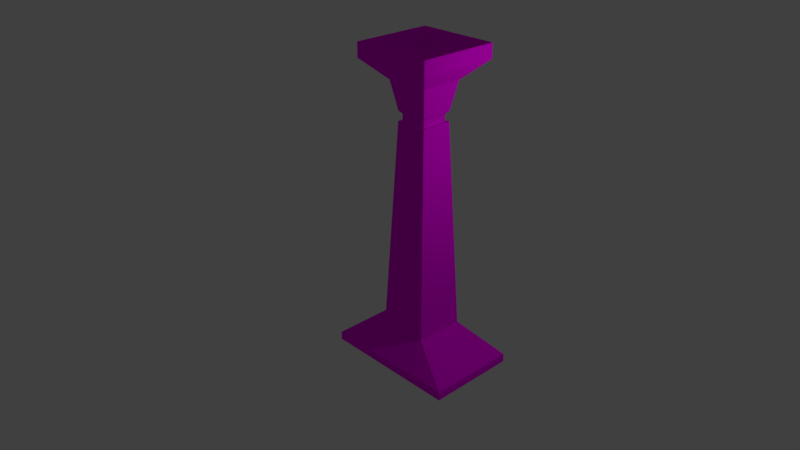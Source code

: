 # Source: Pilone.blend  (saved by Blender 2.79.0; exported with 4.5.12 LTS)
import bpy
from mathutils import Matrix  # noqa: F401  (used for matrix-valued properties, if any)

bpy.ops.wm.read_factory_settings(use_empty=True)
scene = bpy.context.scene
scene.name = 'Scene'

# ---- collections
col_collection_1 = bpy.data.collections.new('Collection 1'); scene.collection.children.link(col_collection_1)

# ---- images (referenced by path relative to the original .blend; pixels are not part of the script)
import os
ASSET_DIR = os.environ.get("B2B_ASSET_DIR", "")  # directory of the original .blend (textures are referenced by path, not embedded)
HERE = os.path.dirname(os.path.abspath(__file__))  # packed textures are extracted next to this script under _unpacked/

def load_image(name, relpath, width, height, colorspace="sRGB"):
    """Load a texture the original file referenced (path relative to the .blend, or extracted next to this script)."""
    p = next((c for c in (os.path.join(HERE, relpath), os.path.join(ASSET_DIR, relpath)) if relpath and os.path.exists(c)), "")
    if p:
        img = bpy.data.images.load(p, check_existing=True)
        img.name = name
    else:  # same state as the original file: an image datablock whose file is absent (Cycles renders it pink)
        img = bpy.data.images.new(name, width, height)
        img.source = "FILE"
        img.filepath = "//" + (relpath or name)
    img.colorspace_settings.name = colorspace
    return img
img_piloneuvm_png = load_image('PiloneUVM.png', 'PiloneUVM.png', 1024, 1024, 'sRGB')

# ---- materials (node trees are filled in below, after node groups)
mat_material = bpy.data.materials.new('Material')
mat_material.alpha_threshold = 0.0
mat_material.roughness = 0.5
mat_material.line_color = (0.0, 0.0, 0.0, 1.0)

# ---- material node trees
mat_material.use_nodes = True; mat_material.node_tree.nodes.clear()
_N = mat_material.node_tree.nodes; _L = mat_material.node_tree.links
n0 = _N.new('ShaderNodeOutputMaterial'); n0.name = 'Uscita Materiale'; n0.location = (300, 300)
n1 = _N.new('ShaderNodeBsdfDiffuse'); n1.name = 'Diffuso BSDF'; n1.location = (10, 300)
n2 = _N.new('ShaderNodeTexImage'); n2.name = 'Texture Immagine'; n2.location = (-180, 300)
n2.width = 140
n2.image = img_piloneuvm_png
_L.new(n1.outputs[0], n0.inputs[0])
_L.new(n2.outputs[0], n1.inputs[0])
n0.is_active_output = True

# ---- world
world_world = bpy.data.worlds.new('World'); scene.world = world_world
world_world.color = (0.05088, 0.05088, 0.05088)
world_world.use_sun_shadow = False
world_world.sun_shadow_jitter_overblur = 0.0
world_world.cycles.sampling_method = 'MANUAL'

# ---- cameras
cam_camera = bpy.data.cameras.new('Camera')
cam_camera.clip_end = 100.0
cam_camera.lens = 35.0
cam_camera.sensor_width = 32.0
cam_camera.sensor_height = 18.0
cam_camera.ortho_scale = 7.314
cam_camera.dof.focus_distance = 0.0

# ---- lights
light_lamp = bpy.data.lights.new('Lamp', 'POINT')
light_lamp.transmission_factor = 0.0
light_lamp.cutoff_distance = 30.0
light_lamp.energy = 100.0
light_lamp.shadow_buffer_clip_start = 1.001
light_lamp.shadow_soft_size = 0.1
light_lamp.shadow_maximum_resolution = 0.006
light_lamp.use_absolute_resolution = True

# ---- meshes
me_cube = bpy.data.meshes.new('Cube')
me_cube.from_pydata([(1.542, 1.0, -1.0), (1.542, -1.0, -1.0), (-1.542, -1.0, -1.0), (-1.542, 1.0, -1.0), (1.542, 1.0, 1.0), (1.542, -1.0, 1.0), (-1.542, -1.0, 1.0), (-1.542, 1.0, 1.0), (0.5558, 0.5558, 7.083), (0.5558, -0.5558, 7.083), (-0.5558, -0.5558, 7.083), (-0.5558, 0.5558, 7.083), (0.3533, 0.3533, 55.99), (0.3533, -0.3533, 55.99), (-0.3533, -0.3533, 55.99), (-0.3533, 0.3533, 55.99), (-0.2933, 0.2933, 57.57), (-0.2933, -0.2933, 57.57), (0.2933, -0.2933, 57.57), (0.2933, 0.2933, 57.57), (-0.2933, 0.2933, 55.99), (-0.2933, -0.2933, 55.99), (0.2933, -0.2933, 55.99), (0.2933, 0.2933, 55.99), (0.3533, 0.3533, 58.32), (0.3533, -0.3533, 58.32), (-0.3533, -0.3533, 58.32), (-0.3533, 0.3533, 58.32), (0.47, 0.47, 64.85), (0.47, -0.47, 64.85), (-0.47, -0.47, 64.85), (-0.47, 0.47, 64.85), (0.8977, 0.8977, 69.3), (0.8977, -0.8977, 69.3), (-0.8977, -0.8977, 69.3), (-0.8977, 0.8977, 69.3), (0.8977, 0.8977, 72.64), (0.8977, -0.8977, 72.64), (-0.8977, -0.8977, 72.64), (-0.8977, 0.8977, 72.64), (0.8977, 0.8977, 72.64), (0.8977, -0.8977, 72.64), (-0.8977, -0.8977, 72.64), (-0.8977, 0.8977, 72.64), (0.6856, 0.6856, 72.64), (0.6856, -0.6856, 72.64), (-0.6856, -0.6856, 72.64), (-0.6856, 0.6856, 72.64), (0.6856, 0.6856, 68.95), (0.6856, -0.6856, 68.95), (-0.6856, -0.6856, 68.95), (-0.6856, 0.6856, 68.95), (0.5834, 0.5834, 68.95), (0.5834, -0.5834, 68.95), (-0.5834, -0.5834, 68.95), (-0.5834, 0.5834, 68.95), (0.2934, 0.2934, 67.57), (0.2934, -0.2934, 67.57), (-0.2934, -0.2934, 67.57), (-0.2934, 0.2934, 67.57)], [], [(0, 1, 2, 3), (6, 5, 9, 10), (0, 4, 5, 1), (1, 5, 6, 2), (2, 6, 7, 3), (4, 0, 3, 7), (10, 9, 13, 14), (5, 4, 8, 9), (7, 6, 10, 11), (4, 7, 11, 8), (9, 8, 12, 13), (11, 10, 14, 15), (8, 11, 15, 12), (13, 12, 23, 22), (14, 13, 22, 21), (24, 25, 18, 19), (25, 26, 17, 18), (20, 21, 17, 16), (23, 20, 16, 19), (21, 22, 18, 17), (22, 23, 19, 18), (12, 15, 20, 23), (15, 14, 21, 20), (27, 24, 19, 16), (26, 27, 16, 17), (27, 26, 30, 31), (28, 31, 35, 32), (24, 27, 31, 28), (26, 25, 29, 30), (25, 24, 28, 29), (34, 33, 37, 38), (30, 29, 33, 34), (29, 28, 32, 33), (31, 30, 34, 35), (39, 38, 42, 43), (33, 32, 36, 37), (35, 34, 38, 39), (32, 35, 39, 36), (42, 41, 45, 46), (36, 39, 43, 40), (38, 37, 41, 42), (37, 36, 40, 41), (46, 45, 49, 50), (41, 40, 44, 45), (43, 42, 46, 47), (40, 43, 47, 44), (51, 50, 54, 55), (45, 44, 48, 49), (47, 46, 50, 51), (44, 47, 51, 48), (54, 53, 57, 58), (48, 51, 55, 52), (50, 49, 53, 54), (49, 48, 52, 53), (56, 59, 58, 57), (53, 52, 56, 57), (55, 54, 58, 59), (52, 55, 59, 56)])
_uv = me_cube.uv_layers.new(name='UVMap')
_uv.uv.foreach_set('vector', [1.0, 0.05411, 0.8966, 0.05411, 0.8966, 0.0, 1.0, 1.882e-08, 0.3188, 0.9648, 0.1594, 0.9648, 0.2104, 0.858, 0.2678, 0.858, 0.4221, 0.0, 0.4221, 0.03508, 0.3188, 0.03508, 0.3188, 0.0, 0.1594, 0.9998, 0.1594, 0.9648, 0.3188, 0.9648, 0.3188, 0.9998, 0.4221, 1.0, 0.4221, 0.9649, 0.5255, 0.9649, 0.5255, 1.0, 0.1594, 0.9648, 0.1594, 0.9998, 4.928e-08, 0.9998, 0.0, 0.9648, 0.2678, 0.858, 0.2104, 0.858, 0.2208, 0.0, 0.2573, 0.0, 0.3188, 0.03508, 0.4221, 0.03508, 0.3992, 0.1421, 0.3417, 0.1421, 0.5255, 0.9649, 0.4221, 0.9649, 0.4451, 0.8579, 0.5025, 0.8579, 0.1594, 0.9648, 0.0, 0.9648, 0.05097, 0.858, 0.1084, 0.858, 0.3417, 0.1421, 0.3992, 0.1421, 0.3887, 1.0, 0.3522, 1.0, 0.5025, 0.8579, 0.4451, 0.8579, 0.4556, 0.0, 0.4921, 0.0, 0.1084, 0.858, 0.05097, 0.858, 0.06143, 0.0, 0.09795, 0.0, 0.8039, 0.3159, 0.8404, 0.3159, 0.8373, 0.317, 0.807, 0.317, 0.8039, 0.3283, 0.8039, 0.3159, 0.807, 0.317, 0.807, 0.3273, 0.7757, 0.04087, 0.7392, 0.04087, 0.7423, 0.02775, 0.7726, 0.02775, 0.6464, 0.2511, 0.6829, 0.2511, 0.6798, 0.2642, 0.6495, 0.2642, 0.8351, 0.0, 0.8654, 0.0, 0.8654, 0.02775, 0.8351, 0.02775, 0.5567, 0.0, 0.587, 0.0, 0.587, 0.02775, 0.5567, 0.02775, 0.6798, 0.292, 0.6495, 0.292, 0.6495, 0.2642, 0.6798, 0.2642, 0.7423, 0.0, 0.7726, 0.0, 0.7726, 0.02775, 0.7423, 0.02775, 0.8404, 0.3159, 0.8404, 0.3283, 0.8373, 0.3273, 0.8373, 0.317, 0.8404, 0.3283, 0.8039, 0.3283, 0.807, 0.3273, 0.8373, 0.3273, 0.5901, 0.04088, 0.5536, 0.04088, 0.5567, 0.02775, 0.587, 0.02775, 0.8685, 0.04087, 0.832, 0.04087, 0.8351, 0.02775, 0.8654, 0.02775, 0.832, 0.04087, 0.8685, 0.04087, 0.8745, 0.1553, 0.826, 0.1553, 0.5476, 0.1554, 0.5962, 0.1554, 0.6183, 0.2334, 0.5255, 0.2334, 0.5536, 0.04088, 0.5901, 0.04088, 0.5962, 0.1554, 0.5476, 0.1554, 0.6829, 0.2511, 0.6464, 0.2511, 0.6404, 0.1366, 0.689, 0.1366, 0.7392, 0.04087, 0.7757, 0.04087, 0.7817, 0.1553, 0.7332, 0.1553, 0.7111, 0.05859, 0.6183, 0.05859, 0.6183, 0.0, 0.7111, 0.0, 0.689, 0.1366, 0.6404, 0.1366, 0.6183, 0.05859, 0.7111, 0.05859, 0.7332, 0.1553, 0.7817, 0.1553, 0.8039, 0.2333, 0.7111, 0.2333, 0.826, 0.1553, 0.8745, 0.1553, 0.8966, 0.2333, 0.8039, 0.2333, 0.0, 0.0, 0.0, 0.0, 0.0, 0.0, 0.0, 0.0, 0.7111, 0.2333, 0.8039, 0.2333, 0.8039, 0.2919, 0.7111, 0.2919, 0.8039, 0.2333, 0.8966, 0.2333, 0.8966, 0.2919, 0.8039, 0.2919, 0.5255, 0.2334, 0.6183, 0.2334, 0.6183, 0.292, 0.5255, 0.292, 0.8039, 0.3234, 0.7111, 0.3234, 0.722, 0.3196, 0.7929, 0.3196, 0.0, 0.0, 0.0, 0.0, 0.0, 0.0, 0.0, 0.0, 0.0, 0.0, 0.0, 0.0, 0.0, 0.0, 0.0, 0.0, 0.0, 0.0, 0.0, 0.0, 0.0, 0.0, 0.0, 0.0, 0.8966, 0.05411, 0.9675, 0.05411, 0.9675, 0.1188, 0.8966, 0.1188, 0.7111, 0.3234, 0.7111, 0.2919, 0.722, 0.2956, 0.722, 0.3196, 0.8039, 0.2919, 0.8039, 0.3234, 0.7929, 0.3196, 0.7929, 0.2956, 0.7111, 0.2919, 0.8039, 0.2919, 0.7929, 0.2956, 0.722, 0.2956, 0.8747, 0.3159, 0.8039, 0.3159, 0.8091, 0.3141, 0.8694, 0.3141, 0.9675, 0.2481, 0.8966, 0.2481, 0.8966, 0.1834, 0.9675, 0.1834, 0.9675, 0.3128, 0.8966, 0.3128, 0.8966, 0.2481, 0.9675, 0.2481, 0.8966, 0.1188, 0.9675, 0.1188, 0.9675, 0.1834, 0.8966, 0.1834, 0.8966, 0.3128, 0.9569, 0.3128, 0.942, 0.3371, 0.9116, 0.3371, 0.8747, 0.2919, 0.8747, 0.3159, 0.8694, 0.3141, 0.8694, 0.2937, 0.8039, 0.3159, 0.8039, 0.2919, 0.8091, 0.2937, 0.8091, 0.3141, 0.8039, 0.2919, 0.8747, 0.2919, 0.8694, 0.2937, 0.8091, 0.2937, 0.8707, 0.3159, 0.8707, 0.3262, 0.8404, 0.3262, 0.8404, 0.3159, 0.5858, 0.3164, 0.5255, 0.3164, 0.5405, 0.292, 0.5708, 0.292, 0.6461, 0.3164, 0.5858, 0.3164, 0.6008, 0.292, 0.6311, 0.292, 0.6461, 0.292, 0.7064, 0.292, 0.6914, 0.3163, 0.6611, 0.3163])
me_cube.materials.append(mat_material)
me_cube.use_remesh_preserve_volume = False
me_cube.use_remesh_preserve_attributes = False
me_cube.use_mirror_vertex_groups = False
me_cube.update()

# ---- objects
ob_cube = bpy.data.objects.new('Cube', me_cube)
ob_lamp = bpy.data.objects.new('Lamp', light_lamp)
ob_camera = bpy.data.objects.new('Camera', cam_camera)

# ---- transforms, parenting, visibility, modifiers, constraints
ob_cube.location = (0.0, 0.0, 0.08963)
ob_cube.scale = (1.0, 1.0, 0.09407)
ob_cube.lock_rotations_4d = False
ob_cube.empty_display_type = 'ARROWS'
ob_cube.lineart.crease_threshold = 0.0
ob_lamp.location = (4.076, 1.005, 5.904)
ob_lamp.rotation_euler = (0.6503, 0.05522, 1.866)
ob_lamp.lock_rotations_4d = False
ob_lamp.empty_display_type = 'ARROWS'
ob_lamp.color = (0.0, 0.0, 0.0, 0.0)
ob_lamp.lineart.crease_threshold = 0.0
ob_camera.location = (11.46, -11.44, 11.15)
ob_camera.rotation_euler = (1.109, 0.0, 0.8149)
ob_camera.lock_rotations_4d = False
ob_camera.empty_display_type = 'ARROWS'
ob_camera.color = (0.0, 0.0, 0.0, 0.0)
ob_camera.display_type = 'WIRE'
ob_camera.lineart.crease_threshold = 0.0

# ---- collection membership
col_collection_1.objects.link(ob_cube)
col_collection_1.objects.link(ob_lamp)
col_collection_1.objects.link(ob_camera)

# ---- scene / render settings (as saved in the file)
scene.camera = ob_camera
scene.frame_start = 1; scene.frame_end = 250; scene.frame_set(0)
scene.render.engine = 'CYCLES'
scene.render.resolution_percentage = 50
scene.render.dither_intensity = 0.0
scene.cycles.use_denoising = False
scene.cycles.samples = 128
scene.cycles.sampling_pattern = 'TABULATED_SOBOL'
scene.cycles.use_adaptive_sampling = False
scene.cycles.use_light_tree = False
scene.cycles.blur_glossy = 0.0
scene.cycles.sample_clamp_indirect = 0.0
scene.view_settings.view_transform = 'Standard'
bpy.context.view_layer.update()
